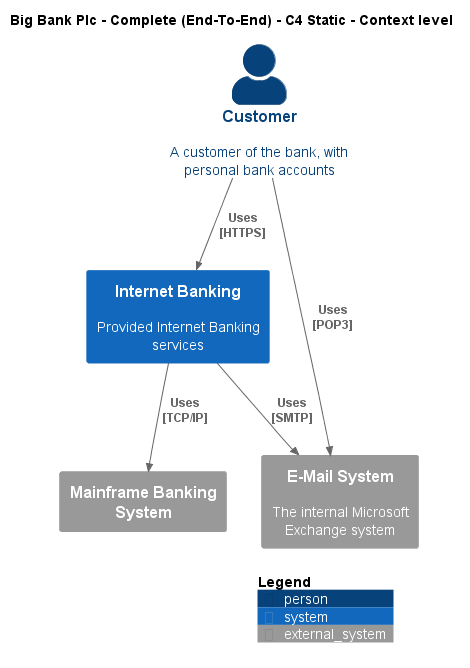

The diagram above was rendered by PlantUML. Its source (embedded in the PNG):
@startuml
!include ..\..\..\.c4s\C4_Context.puml

AddElementTag("c4interflow:lifecycle:new", $bgColor=green, $fontColor=#ffffff, $borderColor=green, $shadowing="False")
AddElementTag("c4interflow:lifecycle:changed", $bgColor=orange, $fontColor=#ffffff, $borderColor=orange, $shadowing="False")
AddElementTag("c4interflow:lifecycle:removed", $bgColor=red, $fontColor=#ffffff, $borderColor=red, $shadowing="False")

AddRelTag("c4interflow:lifecycle:new", $textColor=green, $lineColor=green)
AddRelTag("c4interflow:lifecycle:changed", $textColor=orange, $lineColor=orange)
AddRelTag("c4interflow:lifecycle:removed", $textColor=red, $lineColor=red)

SHOW_PERSON_PORTRAIT()
LAYOUT_TOP_DOWN()

skinparam linetype polyline

title Big Bank Plc - Complete (End-To-End) - C4 Static - Context level

Person(BigBankPlc.Actors.Customer, "Customer", "A customer of the bank, with personal bank accounts")
System(BigBankPlc.SoftwareSystems.InternetBanking, "Internet Banking", "Provided Internet Banking services")
System_Ext(BigBankPlc.SoftwareSystems.MainframeBankingSystem, "Mainframe Banking System", "")
System_Ext(BigBankPlc.SoftwareSystems.EMailSystem, "E-Mail System", "The internal Microsoft Exchange system")

Rel(BigBankPlc.Actors.Customer, BigBankPlc.SoftwareSystems.InternetBanking, "Uses\n[HTTPS]", $tags='protocol:https')
Rel(BigBankPlc.SoftwareSystems.InternetBanking, BigBankPlc.SoftwareSystems.MainframeBankingSystem, "Uses\n[TCP/IP]", $tags='protocol:tcp/ip')
Rel(BigBankPlc.SoftwareSystems.InternetBanking, BigBankPlc.SoftwareSystems.EMailSystem, "Uses\n[SMTP]", $tags='protocol:smtp')
Rel(BigBankPlc.Actors.Customer, BigBankPlc.SoftwareSystems.EMailSystem, "Uses\n[POP3]", $tags='protocol:pop3')


SHOW_LEGEND()
@enduml